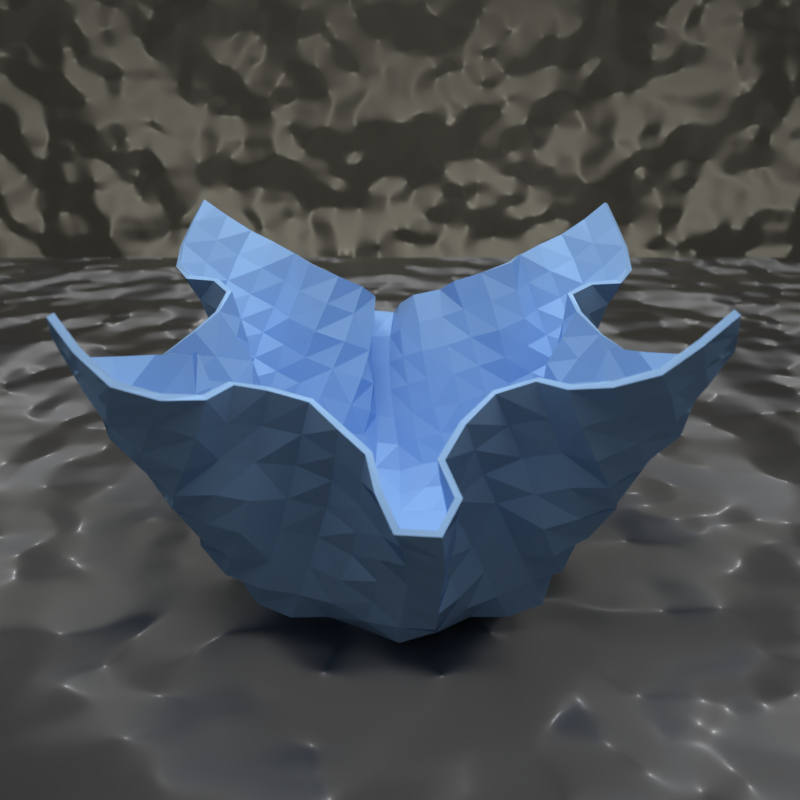 # Source: ClothBowl.blend  (saved by Blender 2.77.0; exported with 4.5.12 LTS)
import bpy
from mathutils import Matrix  # noqa: F401  (used for matrix-valued properties, if any)

bpy.ops.wm.read_factory_settings(use_empty=True)
scene = bpy.context.scene
scene.name = 'Scene'

# ---- collections
col_collection_1 = bpy.data.collections.new('Collection 1'); scene.collection.children.link(col_collection_1)
col_collection_10 = bpy.data.collections.new('Collection 10'); scene.collection.children.link(col_collection_10)
col_collection_11 = bpy.data.collections.new('Collection 11'); scene.collection.children.link(col_collection_11)
col_collection_11.hide_render = True
col_collection_11.hide_viewport = True

# ---- materials (node trees are filled in below, after node groups)
mat_material_001 = bpy.data.materials.new('Material.001')
mat_material_001.alpha_threshold = 0.0
mat_material_001.roughness = 0.5
mat_material_003 = bpy.data.materials.new('Material.003')
mat_material_003.alpha_threshold = 0.0
mat_material_003.roughness = 0.5
mat_material_002 = bpy.data.materials.new('Material.002')
mat_material_002.alpha_threshold = 0.0
mat_material_002.roughness = 0.5
mat_material = bpy.data.materials.new('Material')
mat_material.alpha_threshold = 0.0
mat_material.roughness = 0.5

# ---- material node trees
mat_material_001.use_nodes = True; mat_material_001.node_tree.nodes.clear()
_N = mat_material_001.node_tree.nodes; _L = mat_material_001.node_tree.links
n0 = _N.new('ShaderNodeOutputMaterial'); n0.name = 'Material Output'; n0.location = (460, 300)
n1 = _N.new('ShaderNodeBsdfDiffuse'); n1.name = 'Diffuse BSDF'; n1.location = (10, 300)
n2 = _N.new('ShaderNodeBsdfAnisotropic'); n2.name = 'Glossy BSDF'; n2.location = (8, 165)
n2.distribution = 'GGX'
n2.inputs[1].default_value = 0.0
n3 = _N.new('ShaderNodeMixShader'); n3.name = 'Mix Shader'; n3.location = (240, 286)
n4 = _N.new('ShaderNodeFresnel'); n4.name = 'Fresnel'; n4.location = (12, 405)
n4.inputs[0].default_value = 1.45
n5 = _N.new('ShaderNodeCombineColor'); n5.name = 'Combine RGB'; n5.location = (-335, 244)
n5.inputs[0].default_value = 0.3
n5.inputs[1].default_value = 0.5
n5.inputs[2].default_value = 0.8
_L.new(n1.outputs[0], n3.inputs[1])
_L.new(n3.outputs[0], n0.inputs[0])
_L.new(n4.outputs[0], n3.inputs[0])
_L.new(n2.outputs[0], n3.inputs[2])
_L.new(n5.outputs[0], n1.inputs[0])
_L.new(n5.outputs[0], n2.inputs[0])
n0.is_active_output = True
mat_material_003.use_nodes = True; mat_material_003.node_tree.nodes.clear()
_N = mat_material_003.node_tree.nodes; _L = mat_material_003.node_tree.links
n0 = _N.new('ShaderNodeTexCoord'); n0.name = 'Texture Coordinate'; n0.location = (-955, 333)
n1 = _N.new('ShaderNodeBsdfDiffuse'); n1.name = 'Diffuse BSDF'; n1.location = (418, 291)
n1.inputs[0].default_value = (1.0, 0.9365, 0.7604, 1.0)
n2 = _N.new('ShaderNodeOutputMaterial'); n2.name = 'Material Output'; n2.location = (868, 295)
n3 = _N.new('ShaderNodeTexNoise'); n3.name = 'Noise Texture'; n3.location = (653, 114)
n3.inputs[2].default_value = 10.0
n4 = _N.new('ShaderNodeDisplacement'); n4.name = 'Displacement'; n4.location = (0, 0)
n4.inputs[1].default_value = 0.0
n4.inputs[2].default_value = 0.1
_L.new(n1.outputs[0], n2.inputs[0])
_L.new(n3.outputs[0], n4.inputs[0])
_L.new(n4.outputs[0], n2.inputs[2])
n2.is_active_output = True
mat_material_002.use_nodes = True; mat_material_002.node_tree.nodes.clear()
_N = mat_material_002.node_tree.nodes; _L = mat_material_002.node_tree.links
n0 = _N.new('ShaderNodeTexCoord'); n0.name = 'Texture Coordinate'; n0.location = (-955, 333)
n1 = _N.new('ShaderNodeBsdfDiffuse'); n1.name = 'Diffuse BSDF'; n1.location = (418, 291)
n1.inputs[0].default_value = (1.0, 1.0, 1.0, 1.0)
n2 = _N.new('ShaderNodeOutputMaterial'); n2.name = 'Material Output'; n2.location = (868, 295)
n3 = _N.new('ShaderNodeFresnel'); n3.name = 'Fresnel'; n3.location = (421, 405)
n3.inputs[0].default_value = 1.45
n4 = _N.new('ShaderNodeBsdfAnisotropic'); n4.name = 'Glossy BSDF'; n4.location = (410, 140)
n4.distribution = 'GGX'
n4.inputs[1].default_value = 0.4472
n5 = _N.new('ShaderNodeTexNoise'); n5.name = 'Noise Texture'; n5.location = (653, 114)
n5.inputs[2].default_value = 10.0
n6 = _N.new('ShaderNodeMixShader'); n6.name = 'Mix Shader'; n6.location = (648, 281)
n7 = _N.new('ShaderNodeDisplacement'); n7.name = 'Displacement'; n7.location = (0, 0)
n7.inputs[1].default_value = 0.0
n7.inputs[2].default_value = 0.1
_L.new(n1.outputs[0], n6.inputs[1])
_L.new(n6.outputs[0], n2.inputs[0])
_L.new(n4.outputs[0], n6.inputs[2])
_L.new(n5.outputs[0], n7.inputs[0])
_L.new(n7.outputs[0], n2.inputs[2])
n2.is_active_output = True
mat_material.use_nodes = True; mat_material.node_tree.nodes.clear()
_N = mat_material.node_tree.nodes; _L = mat_material.node_tree.links
n0 = _N.new('ShaderNodeOutputMaterial'); n0.name = 'Material Output'; n0.location = (300, 300)
n1 = _N.new('ShaderNodeEmission'); n1.name = 'Emission'; n1.location = (10, 300)
n1.inputs[0].default_value = (0.8, 0.8, 0.8, 1.0)
n1.inputs[1].default_value = 3.0
_L.new(n1.outputs[0], n0.inputs[0])
n0.is_active_output = True

# ---- world
world_world = bpy.data.worlds.new('World'); scene.world = world_world
world_world.color = (0.05088, 0.05088, 0.05088)
world_world.use_sun_shadow = False
world_world.sun_shadow_jitter_overblur = 0.0
world_world.cycles.sampling_method = 'MANUAL'

# ---- cameras
cam_camera = bpy.data.cameras.new('Camera')
cam_camera.lens = 35.0
cam_camera.sensor_width = 32.0
cam_camera.sensor_height = 18.0
cam_camera.display_size = 0.02
cam_camera.dof.use_dof = True
cam_camera.dof.focus_distance = 0.0
cam_camera.dof.aperture_fstop = 0.035
cam_camera.dof.aperture_blades = 6

# ---- meshes
me_plane = bpy.data.meshes.new('Plane')
me_plane.from_pydata([(-39.27, -39.79, -32.77), (41.13, -39.06, -32.29), (-41.27, 39.02, -32.35), (39.45, 39.74, -32.69), (-43.92, 30.78, -25.34), (-40.89, 21.15, -20.77), (-31.15, 16.52, -19.93), (-34.99, 7.439, -15.28), (-44.01, 5.483, -9.641), (-44.85, -4.256, -9.379), (-35.86, -6.878, -15.9), (-31.27, -15.51, -20.54), (-39.64, -21.89, -21.49), (-42.46, -31.78, -25.65), (-30.44, -41.74, -26.14), (-20.6, -37.07, -22.47), (-12.41, -31.34, -19.6), (-5.627, -38.49, -13.61), (-4.989, -47.45, -7.849), (3.089, -42.27, -10.88), (7.992, -34.49, -15.98), (17.07, -31.09, -19.95), (23.54, -38.41, -21.64), (33.56, -42.61, -24.98), (43.64, -30.83, -25.41), (40.56, -21.21, -20.86), (30.96, -16.6, -19.94), (34.77, -7.53, -15.4), (43.82, -5.507, -9.75), (44.61, 4.22, -9.573), (35.62, 6.928, -16.0), (31.1, 15.59, -20.6), (39.61, 21.82, -21.45), (42.56, 31.74, -25.56), (30.54, 41.72, -26.12), (20.61, 37.16, -22.5), (12.19, 31.34, -19.61), (6.07, 38.79, -13.46), (6.5, 47.63, -7.593), (-1.048, 42.55, -10.72), (-8.666, 36.95, -15.31), (-15.84, 31.11, -20.32), (-23.51, 37.35, -22.26), (-33.33, 42.22, -25.23), (-34.95, -35.38, -17.52), (-36.89, -26.63, -11.26), (-29.31, -18.54, -9.478), (-30.29, -8.471, -5.817), (-38.27, -4.411, 0.1182), (-37.78, 5.066, 0.0492), (-29.26, 9.244, -5.33), (-30.34, 19.03, -8.605), (-38.58, 26.13, -10.57), (-37.25, 35.14, -16.88), (-25.31, -35.56, -11.94), (-29.85, -30.26, -2.729), (-29.24, -20.69, 1.966), (-25.54, -11.18, 4.45), (-32.06, -3.832, 9.864), (-32.12, 4.444, 10.1), (-25.8, 11.95, 5.458), (-31.24, 20.59, 2.899), (-31.66, 30.28, -2.172), (-27.49, 35.68, -11.46), (-16.77, -28.72, -9.147), (-20.3, -29.02, 1.942), (-24.4, -24.63, 11.78), (-24.38, -15.1, 15.29), (-26.96, -5.379, 19.73), (-27.72, 5.393, 20.42), (-24.48, 15.2, 16.57), (-25.29, 24.74, 11.98), (-21.92, 28.66, 1.792), (-19.35, 28.44, -9.559), (-7.1, -31.95, -4.102), (-10.59, -27.25, 5.949), (-14.81, -24.41, 16.41), (-17.47, -17.39, 24.39), (-17.44, -5.839, 25.72), (-17.42, 5.798, 25.77), (-17.29, 17.15, 23.56), (-15.47, 24.62, 16.27), (-12.46, 27.25, 5.317), (-9.899, 30.97, -5.41), (-5.662, -41.47, 2.105), (-5.294, -35.23, 11.92), (-5.522, -27.64, 20.59), (-5.81, -17.44, 25.56), (-5.86, -5.864, 26.22), (-5.876, 5.782, 26.22), (-5.917, 17.37, 25.67), (-5.223, 26.84, 19.47), (-3.155, 31.6, 9.476), (-1.451, 36.08, -1.12), (2.404, -36.02, -1.198), (3.172, -31.05, 9.295), (5.133, -26.71, 19.35), (5.831, -17.46, 25.6), (5.788, -5.847, 26.22), (5.77, 5.801, 26.22), (5.721, 17.41, 25.68), (5.53, 27.51, 20.69), (5.489, 35.1, 11.97), (6.419, 41.41, 2.245), (9.415, -29.07, -5.776), (11.99, -25.8, 5.068), (15.31, -24.41, 16.15), (17.26, -17.16, 23.54), (17.38, -5.844, 25.78), (17.38, 5.772, 25.56), (17.31, 17.44, 24.44), (14.6, 24.18, 16.3), (10.39, 26.85, 5.807), (7.095, 31.96, -4.103), (19.8, -29.52, -8.777), (22.57, -29.25, 2.475), (26.28, -24.58, 12.43), (24.4, -15.17, 16.5), (27.62, -5.48, 20.34), (26.77, 5.261, 19.6), (24.12, 14.99, 15.3), (24.23, 24.58, 11.74), (20.15, 28.99, 1.905), (16.66, 28.75, -9.194), (27.79, -36.52, -10.99), (31.61, -30.33, -2.059), (30.54, -21.26, 2.806), (25.6, -11.97, 5.363), (31.92, -4.501, 10.0), (32.02, 3.871, 9.769), (25.39, 11.15, 4.41), (29.09, 20.67, 1.932), (29.75, 30.22, -2.738), (25.28, 35.53, -11.97), (37.16, -35.18, -16.8), (38.27, -26.22, -10.67), (30.02, -19.13, -8.623), (29.06, -9.294, -5.422), (37.58, -5.082, -0.05789), (38.1, 4.382, -0.04961), (30.09, 8.487, -5.895), (29.17, 18.56, -9.52), (36.81, 26.59, -11.25), (34.99, 35.33, -17.49), (-40.96, -35.78, -29.19), (37.85, -40.99, -28.56), (41.11, 35.78, -29.11), (-37.82, 40.89, -28.68), (-42.83, 34.95, -28.6), (-43.93, 25.92, -22.15), (-35.25, 19.73, -20.88), (-31.86, 11.39, -18.18), (-39.14, 5.385, -12.83), (-46.83, 0.8758, -7.483), (-40.22, -4.944, -12.84), (-32.6, -10.73, -18.2), (-34.18, -19.88, -21.53), (-42.55, -26.8, -22.65), (-35.14, -40.92, -29.46), (-25.26, -40.22, -23.97), (-17.4, -32.27, -21.71), (-8.448, -34.5, -16.74), (-7.624, -43.08, -10.65), (0.7424, -46.47, -7.595), (4.371, -37.78, -14.03), (11.87, -31.27, -18.43), (21.11, -33.12, -21.55), (28.25, -41.58, -22.83), (42.62, -35.03, -28.61), (43.64, -25.95, -22.23), (34.91, -19.81, -21.0), (31.66, -11.42, -18.21), (38.96, -5.378, -12.94), (46.63, -0.8752, -7.618), (39.95, 4.858, -13.0), (32.34, 10.8, -18.3), (34.14, 19.85, -21.54), (42.53, 26.73, -22.6), (35.34, 41.01, -29.33), (25.34, 40.17, -24.02), (17.24, 32.47, -21.72), (8.234, 34.49, -16.73), (8.667, 43.07, -10.49), (0.7358, 46.89, -7.271), (-3.39, 38.7, -13.6), (-11.2, 33.05, -18.27), (-21.28, 31.98, -22.2), (-28.04, 40.88, -23.23), (-35.54, 38.82, -21.05), (-32.94, -38.71, -21.85), (-37.03, -31.69, -13.75), (-34.22, -21.63, -10.02), (-27.94, -13.38, -7.868), (-33.59, -5.093, -3.269), (-40.61, 0.4784, 2.236), (-32.85, 5.285, -3.042), (-27.83, 13.89, -7.557), (-35.67, 21.24, -9.358), (-38.9, 31.03, -13.1), (-25.33, 36.66, -16.78), (-22.83, -36.42, -17.13), (-27.85, -33.56, -7.093), (-31.23, -25.82, 0.3964), (-26.06, -16.54, 3.182), (-27.85, -6.354, 6.737), (-34.49, 0.1521, 12.03), (-27.6, 6.704, 7.213), (-27.05, 16.63, 3.726), (-32.63, 25.51, 1.023), (-29.81, 33.71, -6.497), (-17.88, 29.81, -15.02), (-14.54, -29.73, -14.43), (-18.69, -28.99, -3.656), (-22.42, -27.61, 7.184), (-24.16, -20.23, 14.07), (-24.16, -9.455, 16.66), (-28.52, -0.1379, 22.06), (-25.58, 10.22, 17.96), (-25.47, 20.01, 14.74), (-23.41, 27.72, 7.344), (-20.82, 28.46, -3.924), (-9.037, 33.86, -10.39), (-6.174, -35.18, -8.859), (-8.636, -29.43, 0.9144), (-12.65, -25.61, 11.14), (-16.8, -22.46, 21.57), (-17.47, -11.67, 25.76), (-17.53, -0.002425, 26.23), (-17.54, 11.64, 25.45), (-17.05, 22.68, 21.68), (-13.94, 25.99, 10.81), (-11.09, 28.83, -0.1221), (-0.9173, 38.94, -6.166), (-5.535, -44.56, -2.827), (-5.503, -38.3, 6.982), (-5.17, -32.07, 16.81), (-5.777, -23.11, 24.27), (-5.842, -11.68, 26.22), (-5.868, -0.0419, 26.22), (-5.887, 11.6, 26.22), (-5.471, 22.08, 22.74), (-4.02, 29.19, 14.7), (-2.233, 33.62, 4.096), (6.619, 44.54, -2.658), (2.131, -38.81, -6.298), (2.932, -33.55, 4.045), (3.866, -28.61, 14.53), (5.69, -22.89, 23.51), (5.798, -11.67, 26.22), (5.78, -0.0224, 26.22), (5.749, 11.62, 26.22), (5.701, 23.09, 24.5), (5.247, 31.83, 16.78), (6.02, 38.19, 7.07), (6.339, 35.36, -8.768), (8.671, -31.81, -10.86), (10.47, -27.06, -0.4143), (13.65, -25.03, 10.6), (17.08, -22.65, 21.56), (17.43, -11.68, 25.6), (17.44, -0.00941, 26.24), (17.33, 11.58, 25.15), (16.62, 22.44, 21.52), (12.45, 25.14, 10.97), (8.489, 29.22, 0.8392), (14.43, 29.74, -14.48), (18.53, -29.86, -14.45), (21.0, -29.94, -3.094), (24.64, -27.42, 7.623), (25.7, -20.03, 14.85), (25.35, -10.16, 17.71), (28.38, 0.08524, 21.97), (23.86, 9.337, 16.65), (24.03, 20.22, 14.03), (22.25, 27.59, 7.155), (18.6, 28.95, -3.709), (22.81, 36.46, -17.15), (25.41, -37.65, -16.18), (30.08, -34.17, -6.168), (32.57, -25.51, 1.054), (26.74, -16.94, 3.662), (27.4, -6.718, 7.089), (34.31, -0.1693, 11.9), (27.75, 6.339, 6.678), (25.91, 16.52, 3.143), (31.13, 25.8, 0.3927), (27.77, 33.53, -7.096), (32.99, 38.69, -21.8), (35.6, -39.01, -20.89), (38.7, -31.05, -13.13), (35.18, -21.43, -9.496), (27.7, -14.0, -7.569), (32.66, -5.323, -3.158), (40.43, -0.4927, 2.108), (33.39, 5.083, -3.39), (27.76, 13.42, -7.927), (34.09, 21.62, -10.03), (37.03, 31.65, -13.71), (-38.86, -33.72, -21.51), (-38.13, -24.65, -16.6), (-30.25, -16.85, -14.97), (-32.93, -7.895, -10.98), (-41.27, -3.703, -4.821), (-40.72, 4.5, -4.943), (-31.94, 8.58, -10.45), (-30.9, 17.61, -14.22), (-39.56, 24.13, -15.95), (-40.83, 32.89, -20.88), (-30.45, -35.74, -14.59), (-33.38, -28.59, -7.047), (-29.3, -19.57, -3.747), (-27.77, -9.78, -0.7433), (-34.82, -3.658, 4.74), (-34.61, 4.164, 4.843), (-27.56, 10.73, 0.0385), (-30.83, 19.8, -2.856), (-35.18, 28.2, -6.326), (-32.8, 36.17, -13.76), (-21.78, -31.04, -11.0), (-25.16, -29.87, -0.2427), (-26.96, -22.95, 6.82), (-25.04, -13.25, 9.809), (-28.47, -3.503, 14.43), (-28.84, 3.983, 14.88), (-25.16, 13.58, 11.02), (-28.54, 22.71, 7.6), (-26.57, 29.97, 0.08121), (-24.21, 30.89, -11.02), (-11.47, -29.22, -6.81), (-15.83, -26.51, 3.636), (-20.11, -23.86, 14.13), (-21.43, -16.24, 20.17), (-22.95, -5.788, 23.95), (-22.5, 5.519, 22.97), (-22.93, 16.99, 22.05), (-20.35, 24.51, 14.28), (-17.24, 27.0, 3.343), (-14.39, 29.69, -7.612), (-7.4, -36.79, -0.883), (-7.068, -30.85, 8.868), (-10.18, -25.59, 17.76), (-11.6, -17.37, 24.95), (-11.67, -5.862, 26.22), (-11.7, 5.776, 26.22), (-11.76, 17.43, 25.39), (-10.3, 24.98, 17.33), (-7.293, 29.17, 7.152), (-5.097, 33.05, -3.598), (-0.8373, -39.26, 1.365), (-0.4629, -33.66, 11.54), (0.1461, -28.47, 21.95), (-0.01171, -17.52, 26.08), (-0.03662, -5.856, 26.22), (-0.05231, 5.791, 26.22), (-0.1101, 17.46, 26.09), (-0.1636, 28.41, 21.99), (0.821, 33.83, 11.74), (1.708, 39.51, 1.613), (5.467, -32.51, -3.714), (6.918, -27.99, 6.912), (10.3, -24.99, 17.3), (11.66, -17.46, 25.22), (11.61, -5.84, 26.22), (11.58, 5.803, 26.22), (11.55, 17.43, 25.58), (9.817, 25.03, 17.63), (7.025, 30.51, 8.836), (7.907, 36.68, -0.7985), (14.42, -27.88, -7.594), (17.53, -26.54, 3.549), (20.87, -25.07, 14.56), (22.89, -16.87, 22.0), (22.48, -5.669, 22.97), (22.94, 5.677, 23.98), (21.19, 16.2, 20.18), (19.95, 23.78, 14.08), (15.73, 26.4, 3.548), (11.33, 29.1, -6.884), (24.2, -31.98, -10.39), (26.87, -30.34, 0.3729), (30.1, -22.77, 8.426), (25.03, -13.6, 10.93), (28.63, -4.05, 14.78), (28.45, 3.429, 14.34), (24.98, 13.37, 9.773), (26.79, 22.94, 6.773), (25.06, 29.88, -0.2368), (21.66, 31.06, -11.05), (32.96, -36.49, -13.52), (35.02, -28.28, -6.301), (30.49, -20.01, -2.884), (27.4, -10.78, -0.04533), (34.41, -4.231, 4.743), (34.68, 3.616, 4.601), (27.59, 9.77, -0.7987), (29.15, 19.56, -3.784), (33.3, 28.56, -7.052), (30.42, 35.67, -14.59), (40.63, -32.94, -20.9), (39.2, -24.17, -16.04), (30.67, -17.78, -14.25), (31.78, -8.595, -10.52), (40.52, -4.546, -5.053), (41.06, 3.605, -5.001), (32.68, 7.942, -11.07), (30.08, 16.89, -15.02), (38.06, 24.62, -16.59), (38.92, 33.68, -21.46), (39.25, 29.39, -18.6), (34.02, 20.76, -15.79), (30.01, 12.24, -13.16), (36.74, 4.97, -8.145), (42.88, -0.6538, -3.173), (35.77, -5.442, -8.077), (29.68, -12.61, -12.87), (34.72, -20.54, -15.23), (40.62, -28.74, -18.11), (39.08, -36.92, -24.61), (32.47, 32.48, -10.18), (32.3, 23.82, -4.957), (26.76, 15.11, -2.445), (30.95, 5.825, 1.844), (36.7, -0.294, 6.58), (30.38, -6.274, 2.112), (27.22, -15.4, -1.938), (33.53, -23.75, -4.417), (34.45, -32.6, -9.455), (30.65, -38.66, -18.4), (22.99, 30.87, -5.585), (27.13, 27.07, 4.421), (25.04, 18.19, 8.657), (26.3, 8.122, 11.9), (31.42, -0.1272, 16.97), (26.73, -8.309, 12.65), (26.16, -18.55, 9.231), (28.61, -27.2, 4.959), (24.95, -31.69, -4.957), (22.47, -32.63, -15.91), (13.5, 27.67, -1.678), (17.85, 25.18, 8.828), (22.06, 22.04, 19.45), (21.0, 10.58, 21.5), (23.08, -0.09547, 24.71), (21.71, -11.09, 21.57), (22.44, -22.03, 19.34), (19.18, -25.99, 9.066), (15.92, -27.33, -1.991), (13.28, -29.65, -13.02), (6.503, 33.61, 3.938), (8.28, 28.41, 13.15), (10.82, 21.95, 21.97), (11.64, 11.61, 26.22), (11.6, -0.01643, 26.22), (11.61, -11.67, 26.22), (11.2, -22.21, 21.77), (8.72, -26.73, 11.98), (6.166, -30.39, 1.658), (5.126, -35.12, -8.91), (1.481, 36.44, 6.563), (0.07748, 31.56, 17.07), (-0.1357, 23.17, 24.85), (-0.06568, 11.61, 26.22), (-0.04406, -0.03249, 26.22), (-0.02498, -11.68, 26.22), (-0.002484, -23.23, 24.86), (0.01969, -31.41, 16.91), (-0.9606, -36.19, 6.312), (-0.1251, -42.52, -3.406), (-6.12, 31.16, 1.812), (-8.819, 27.13, 12.14), (-11.18, 21.91, 21.65), (-11.7, 11.6, 26.22), (-11.69, -0.04526, 26.22), (-11.69, -11.74, 26.22), (-11.0, -21.96, 21.95), (-8.777, -29.07, 13.32), (-6.134, -33.7, 3.882), (-7.151, -39.86, -5.825), (-15.77, 28.23, -2.153), (-18.77, 25.77, 8.82), (-22.33, 22.09, 19.29), (-21.96, 11.16, 21.63), (-23.19, 0.02235, 24.77), (-20.96, -10.53, 21.22), (-22.26, -22.08, 19.49), (-18.01, -25.25, 8.887), (-13.63, -27.82, -1.593), (-9.9, -31.8, -11.79), (-25.19, 30.43, -5.552), (-28.53, 27.19, 4.803), (-26.51, 18.37, 9.257), (-26.87, 8.308, 12.76), (-31.61, 0.1249, 17.11), (-26.34, -7.996, 11.95), (-25.19, -18.23, 8.69), (-27.25, -27.12, 4.442), (-23.08, -30.83, -5.589), (-19.48, -31.74, -16.31), (-34.47, 32.46, -9.603), (-33.94, 23.53, -4.292), (-27.42, 15.24, -1.912), (-30.56, 6.25, 2.222), (-36.89, 0.316, 6.713), (-31.11, -5.846, 1.94), (-26.94, -15.1, -2.394), (-32.43, -23.83, -4.941), (-32.51, -32.54, -10.19), (-27.91, -37.68, -19.46), (-40.85, 28.68, -18.05), (-35.2, 20.41, -15.1), (-29.84, 12.54, -12.85), (-35.95, 5.405, -7.967), (-43.09, 0.6729, -3.028), (-36.99, -5.001, -7.99), (-30.24, -12.19, -13.08), (-34.11, -20.78, -15.78), (-39.27, -29.43, -18.62), (-36.96, -37.33, -25.26), (27.93, 37.65, -19.47), (19.34, 31.87, -16.32), (9.808, 31.81, -11.8), (8.043, 39.86, -5.671), (1.488, 42.84, -3.153), (-4.49, 35.67, -8.755), (-13.09, 31.55, -12.97), (-22.41, 31.63, -16.5), (-30.48, 38.1, -18.74), (-39.12, 36.89, -24.7), (37.05, 37.27, -25.22)], [], [(528, 146, 3, 178), (527, 188, 43, 147), (526, 199, 42, 187), (525, 210, 41, 186), (524, 221, 40, 185), (523, 232, 39, 184), (522, 243, 38, 183), (521, 254, 37, 182), (520, 265, 36, 181), (519, 276, 35, 180), (518, 287, 34, 179), (517, 189, 44, 298), (516, 190, 45, 299), (515, 191, 46, 300), (514, 192, 47, 301), (513, 193, 48, 302), (512, 194, 49, 303), (511, 195, 50, 304), (510, 196, 51, 305), (509, 197, 52, 306), (508, 198, 53, 307), (507, 200, 54, 308), (506, 201, 55, 309), (505, 202, 56, 310), (504, 203, 57, 311), (503, 204, 58, 312), (502, 205, 59, 313), (501, 206, 60, 314), (500, 207, 61, 315), (499, 208, 62, 316), (498, 209, 63, 317), (497, 211, 64, 318), (496, 212, 65, 319), (495, 213, 66, 320), (494, 214, 67, 321), (493, 215, 68, 322), (492, 216, 69, 323), (491, 217, 70, 324), (490, 218, 71, 325), (489, 219, 72, 326), (488, 220, 73, 327), (487, 222, 74, 328), (486, 223, 75, 329), (485, 224, 76, 330), (484, 225, 77, 331), (483, 226, 78, 332), (482, 227, 79, 333), (481, 228, 80, 334), (480, 229, 81, 335), (479, 230, 82, 336), (478, 231, 83, 337), (477, 233, 84, 338), (476, 234, 85, 339), (475, 235, 86, 340), (474, 236, 87, 341), (473, 237, 88, 342), (472, 238, 89, 343), (471, 239, 90, 344), (470, 240, 91, 345), (469, 241, 92, 346), (468, 242, 93, 347), (467, 244, 94, 348), (466, 245, 95, 349), (465, 246, 96, 350), (464, 247, 97, 351), (463, 248, 98, 352), (462, 249, 99, 353), (461, 250, 100, 354), (460, 251, 101, 355), (459, 252, 102, 356), (458, 253, 103, 357), (457, 255, 104, 358), (456, 256, 105, 359), (455, 257, 106, 360), (454, 258, 107, 361), (453, 259, 108, 362), (452, 260, 109, 363), (451, 261, 110, 364), (450, 262, 111, 365), (449, 263, 112, 366), (448, 264, 113, 367), (447, 266, 114, 368), (446, 267, 115, 369), (445, 268, 116, 370), (444, 269, 117, 371), (443, 270, 118, 372), (442, 271, 119, 373), (441, 272, 120, 374), (440, 273, 121, 375), (439, 274, 122, 376), (438, 275, 123, 377), (437, 277, 124, 378), (436, 278, 125, 379), (435, 279, 126, 380), (434, 280, 127, 381), (433, 281, 128, 382), (432, 282, 129, 383), (431, 283, 130, 384), (430, 284, 131, 385), (429, 285, 132, 386), (428, 286, 133, 387), (427, 288, 134, 388), (426, 289, 135, 389), (425, 290, 136, 390), (424, 291, 137, 391), (423, 292, 138, 392), (422, 293, 139, 393), (421, 294, 140, 394), (420, 295, 141, 395), (419, 296, 142, 396), (418, 297, 143, 397), (417, 168, 24, 398), (416, 169, 25, 399), (415, 170, 26, 400), (414, 171, 27, 401), (413, 172, 28, 402), (412, 173, 29, 403), (411, 174, 30, 404), (410, 175, 31, 405), (409, 176, 32, 406), (408, 177, 33, 407), (297, 408, 407, 143), (142, 406, 408, 297), (406, 32, 177, 408), (296, 409, 406, 142), (141, 405, 409, 296), (405, 31, 176, 409), (295, 410, 405, 141), (140, 404, 410, 295), (404, 30, 175, 410), (294, 411, 404, 140), (139, 403, 411, 294), (403, 29, 174, 411), (293, 412, 403, 139), (138, 402, 412, 293), (402, 28, 173, 412), (292, 413, 402, 138), (137, 401, 413, 292), (401, 27, 172, 413), (291, 414, 401, 137), (136, 400, 414, 291), (400, 26, 171, 414), (290, 415, 400, 136), (135, 399, 415, 290), (399, 25, 170, 415), (289, 416, 399, 135), (134, 398, 416, 289), (398, 24, 169, 416), (288, 417, 398, 134), (23, 145, 417, 288), (145, 1, 168, 417), (286, 418, 397, 133), (132, 396, 418, 286), (396, 142, 297, 418), (285, 419, 396, 132), (131, 395, 419, 285), (395, 141, 296, 419), (284, 420, 395, 131), (130, 394, 420, 284), (394, 140, 295, 420), (283, 421, 394, 130), (129, 393, 421, 283), (393, 139, 294, 421), (282, 422, 393, 129), (128, 392, 422, 282), (392, 138, 293, 422), (281, 423, 392, 128), (127, 391, 423, 281), (391, 137, 292, 423), (280, 424, 391, 127), (126, 390, 424, 280), (390, 136, 291, 424), (279, 425, 390, 126), (125, 389, 425, 279), (389, 135, 290, 425), (278, 426, 389, 125), (124, 388, 426, 278), (388, 134, 289, 426), (277, 427, 388, 124), (22, 167, 427, 277), (167, 23, 288, 427), (275, 428, 387, 123), (122, 386, 428, 275), (386, 132, 286, 428), (274, 429, 386, 122), (121, 385, 429, 274), (385, 131, 285, 429), (273, 430, 385, 121), (120, 384, 430, 273), (384, 130, 284, 430), (272, 431, 384, 120), (119, 383, 431, 272), (383, 129, 283, 431), (271, 432, 383, 119), (118, 382, 432, 271), (382, 128, 282, 432), (270, 433, 382, 118), (117, 381, 433, 270), (381, 127, 281, 433), (269, 434, 381, 117), (116, 380, 434, 269), (380, 126, 280, 434), (268, 435, 380, 116), (115, 379, 435, 268), (379, 125, 279, 435), (267, 436, 379, 115), (114, 378, 436, 267), (378, 124, 278, 436), (266, 437, 378, 114), (21, 166, 437, 266), (166, 22, 277, 437), (264, 438, 377, 113), (112, 376, 438, 264), (376, 122, 275, 438), (263, 439, 376, 112), (111, 375, 439, 263), (375, 121, 274, 439), (262, 440, 375, 111), (110, 374, 440, 262), (374, 120, 273, 440), (261, 441, 374, 110), (109, 373, 441, 261), (373, 119, 272, 441), (260, 442, 373, 109), (108, 372, 442, 260), (372, 118, 271, 442), (259, 443, 372, 108), (107, 371, 443, 259), (371, 117, 270, 443), (258, 444, 371, 107), (106, 370, 444, 258), (370, 116, 269, 444), (257, 445, 370, 106), (105, 369, 445, 257), (369, 115, 268, 445), (256, 446, 369, 105), (104, 368, 446, 256), (368, 114, 267, 446), (255, 447, 368, 104), (20, 165, 447, 255), (165, 21, 266, 447), (253, 448, 367, 103), (102, 366, 448, 253), (366, 112, 264, 448), (252, 449, 366, 102), (101, 365, 449, 252), (365, 111, 263, 449), (251, 450, 365, 101), (100, 364, 450, 251), (364, 110, 262, 450), (250, 451, 364, 100), (99, 363, 451, 250), (363, 109, 261, 451), (249, 452, 363, 99), (98, 362, 452, 249), (362, 108, 260, 452), (248, 453, 362, 98), (97, 361, 453, 248), (361, 107, 259, 453), (247, 454, 361, 97), (96, 360, 454, 247), (360, 106, 258, 454), (246, 455, 360, 96), (95, 359, 455, 246), (359, 105, 257, 455), (245, 456, 359, 95), (94, 358, 456, 245), (358, 104, 256, 456), (244, 457, 358, 94), (19, 164, 457, 244), (164, 20, 255, 457), (242, 458, 357, 93), (92, 356, 458, 242), (356, 102, 253, 458), (241, 459, 356, 92), (91, 355, 459, 241), (355, 101, 252, 459), (240, 460, 355, 91), (90, 354, 460, 240), (354, 100, 251, 460), (239, 461, 354, 90), (89, 353, 461, 239), (353, 99, 250, 461), (238, 462, 353, 89), (88, 352, 462, 238), (352, 98, 249, 462), (237, 463, 352, 88), (87, 351, 463, 237), (351, 97, 248, 463), (236, 464, 351, 87), (86, 350, 464, 236), (350, 96, 247, 464), (235, 465, 350, 86), (85, 349, 465, 235), (349, 95, 246, 465), (234, 466, 349, 85), (84, 348, 466, 234), (348, 94, 245, 466), (233, 467, 348, 84), (18, 163, 467, 233), (163, 19, 244, 467), (231, 468, 347, 83), (82, 346, 468, 231), (346, 92, 242, 468), (230, 469, 346, 82), (81, 345, 469, 230), (345, 91, 241, 469), (229, 470, 345, 81), (80, 344, 470, 229), (344, 90, 240, 470), (228, 471, 344, 80), (79, 343, 471, 228), (343, 89, 239, 471), (227, 472, 343, 79), (78, 342, 472, 227), (342, 88, 238, 472), (226, 473, 342, 78), (77, 341, 473, 226), (341, 87, 237, 473), (225, 474, 341, 77), (76, 340, 474, 225), (340, 86, 236, 474), (224, 475, 340, 76), (75, 339, 475, 224), (339, 85, 235, 475), (223, 476, 339, 75), (74, 338, 476, 223), (338, 84, 234, 476), (222, 477, 338, 74), (17, 162, 477, 222), (162, 18, 233, 477), (220, 478, 337, 73), (72, 336, 478, 220), (336, 82, 231, 478), (219, 479, 336, 72), (71, 335, 479, 219), (335, 81, 230, 479), (218, 480, 335, 71), (70, 334, 480, 218), (334, 80, 229, 480), (217, 481, 334, 70), (69, 333, 481, 217), (333, 79, 228, 481), (216, 482, 333, 69), (68, 332, 482, 216), (332, 78, 227, 482), (215, 483, 332, 68), (67, 331, 483, 215), (331, 77, 226, 483), (214, 484, 331, 67), (66, 330, 484, 214), (330, 76, 225, 484), (213, 485, 330, 66), (65, 329, 485, 213), (329, 75, 224, 485), (212, 486, 329, 65), (64, 328, 486, 212), (328, 74, 223, 486), (211, 487, 328, 64), (16, 161, 487, 211), (161, 17, 222, 487), (209, 488, 327, 63), (62, 326, 488, 209), (326, 72, 220, 488), (208, 489, 326, 62), (61, 325, 489, 208), (325, 71, 219, 489), (207, 490, 325, 61), (60, 324, 490, 207), (324, 70, 218, 490), (206, 491, 324, 60), (59, 323, 491, 206), (323, 69, 217, 491), (205, 492, 323, 59), (58, 322, 492, 205), (322, 68, 216, 492), (204, 493, 322, 58), (57, 321, 493, 204), (321, 67, 215, 493), (203, 494, 321, 57), (56, 320, 494, 203), (320, 66, 214, 494), (202, 495, 320, 56), (55, 319, 495, 202), (319, 65, 213, 495), (201, 496, 319, 55), (54, 318, 496, 201), (318, 64, 212, 496), (200, 497, 318, 54), (15, 160, 497, 200), (160, 16, 211, 497), (198, 498, 317, 53), (52, 316, 498, 198), (316, 62, 209, 498), (197, 499, 316, 52), (51, 315, 499, 197), (315, 61, 208, 499), (196, 500, 315, 51), (50, 314, 500, 196), (314, 60, 207, 500), (195, 501, 314, 50), (49, 313, 501, 195), (313, 59, 206, 501), (194, 502, 313, 49), (48, 312, 502, 194), (312, 58, 205, 502), (193, 503, 312, 48), (47, 311, 503, 193), (311, 57, 204, 503), (192, 504, 311, 47), (46, 310, 504, 192), (310, 56, 203, 504), (191, 505, 310, 46), (45, 309, 505, 191), (309, 55, 202, 505), (190, 506, 309, 45), (44, 308, 506, 190), (308, 54, 201, 506), (189, 507, 308, 44), (14, 159, 507, 189), (159, 15, 200, 507), (149, 508, 307, 4), (5, 306, 508, 149), (306, 52, 198, 508), (150, 509, 306, 5), (6, 305, 509, 150), (305, 51, 197, 509), (151, 510, 305, 6), (7, 304, 510, 151), (304, 50, 196, 510), (152, 511, 304, 7), (8, 303, 511, 152), (303, 49, 195, 511), (153, 512, 303, 8), (9, 302, 512, 153), (302, 48, 194, 512), (154, 513, 302, 9), (10, 301, 513, 154), (301, 47, 193, 513), (155, 514, 301, 10), (11, 300, 514, 155), (300, 46, 192, 514), (156, 515, 300, 11), (12, 299, 515, 156), (299, 45, 191, 515), (157, 516, 299, 12), (13, 298, 516, 157), (298, 44, 190, 516), (144, 517, 298, 13), (0, 158, 517, 144), (158, 14, 189, 517), (276, 518, 179, 35), (133, 397, 518, 276), (397, 143, 287, 518), (265, 519, 180, 36), (123, 387, 519, 265), (387, 133, 276, 519), (254, 520, 181, 37), (113, 377, 520, 254), (377, 123, 265, 520), (243, 521, 182, 38), (103, 367, 521, 243), (367, 113, 254, 521), (232, 522, 183, 39), (93, 357, 522, 232), (357, 103, 243, 522), (221, 523, 184, 40), (83, 347, 523, 221), (347, 93, 232, 523), (210, 524, 185, 41), (73, 337, 524, 210), (337, 83, 221, 524), (199, 525, 186, 42), (63, 327, 525, 199), (327, 73, 210, 525), (188, 526, 187, 43), (53, 317, 526, 188), (317, 63, 199, 526), (148, 527, 147, 2), (4, 307, 527, 148), (307, 53, 188, 527), (287, 528, 178, 34), (143, 407, 528, 287), (407, 33, 146, 528)])
me_plane.materials.append(mat_material_001)
me_plane.use_remesh_preserve_volume = False
me_plane.use_remesh_preserve_attributes = False
me_plane.use_mirror_vertex_groups = False
me_plane.auto_texspace = False
me_plane.update()
me_plane_003 = bpy.data.meshes.new('Plane.003')
me_plane_003.from_pydata([(-0.01, -0.01, 0.0), (0.01, -0.01, 0.0), (-0.01, 0.01, 0.0), (0.01, 0.01, 0.0)], [], [(0, 1, 3, 2)])
me_plane_003.materials.append(mat_material_003)
me_plane_003.use_remesh_preserve_volume = False
me_plane_003.use_remesh_preserve_attributes = False
me_plane_003.use_mirror_vertex_groups = False
me_plane_003.update()
me_plane_002 = bpy.data.meshes.new('Plane.002')
me_plane_002.from_pydata([(-0.01, -0.01, 0.0), (0.01, -0.01, 0.0), (-0.01, 0.01, 0.0), (0.01, 0.01, 0.0)], [], [(0, 1, 3, 2)])
me_plane_002.materials.append(mat_material_002)
me_plane_002.use_remesh_preserve_volume = False
me_plane_002.use_remesh_preserve_attributes = False
me_plane_002.use_mirror_vertex_groups = False
me_plane_002.update()
me_plane_001 = bpy.data.meshes.new('Plane.001')
me_plane_001.from_pydata([(-0.01, -0.01, 0.0), (0.01, -0.01, 0.0), (-0.01, 0.01, 0.0), (0.01, 0.01, 0.0)], [], [(0, 1, 3, 2)])
me_plane_001.materials.append(mat_material)
me_plane_001.use_remesh_preserve_volume = False
me_plane_001.use_remesh_preserve_attributes = False
me_plane_001.use_mirror_vertex_groups = False
me_plane_001.update()
me_cylinder = bpy.data.meshes.new('Cylinder')
me_cylinder.from_pydata([(0.0, 50.0, -25.0), (14.34, 34.63, -25.0), (35.36, 35.36, -25.0), (34.63, 14.34, -25.0), (50.0, -2.186e-06, -25.0), (34.63, -14.34, -25.0), (35.36, -35.36, -25.0), (14.34, -34.63, -25.0), (7.55e-06, -50.0, -25.0), (-14.34, -34.63, -25.0), (-35.36, -35.36, -25.0), (-34.63, -14.34, -25.0), (-50.0, 5.962e-07, -25.0), (-34.63, 14.34, -25.0), (-35.36, 35.36, -25.0), (-14.34, 34.63, -25.0), (3.099e-06, 20.54, 34.45), (1.359e-06, 28.89, 30.27), (5.893, 14.23, 34.45), (8.288, 20.01, 30.27), (14.53, 14.53, 34.45), (20.43, 20.43, 30.27), (14.23, 5.893, 34.45), (20.01, 8.288, 30.27), (20.54, -4.768e-07, 34.45), (28.89, -1.062e-06, 30.27), (14.23, -5.893, 34.45), (20.01, -8.288, 30.27), (14.53, -14.53, 34.45), (20.43, -20.43, 30.27), (5.893, -14.23, 34.45), (8.288, -20.01, 30.27), (4.053e-06, -20.54, 34.45), (5.721e-06, -28.89, 30.27), (-5.893, -14.23, 34.45), (-8.288, -20.01, 30.27), (-14.53, -14.53, 34.45), (-20.43, -20.43, 30.27), (-14.23, -5.893, 34.45), (-20.01, -8.288, 30.27), (-20.54, 9.537e-07, 34.45), (-28.89, 5.458e-07, 30.27), (-14.23, 5.893, 34.45), (-20.01, 8.288, 30.27), (-14.53, 14.53, 34.45), (-20.43, 20.43, 30.27), (-5.893, 14.23, 34.45), (-8.288, 20.01, 30.27)], [], [(15, 47, 17, 0), (2, 21, 23, 3), (3, 23, 25, 4), (4, 25, 27, 5), (5, 27, 29, 6), (6, 29, 31, 7), (7, 31, 33, 8), (8, 33, 35, 9), (9, 35, 37, 10), (10, 37, 39, 11), (11, 39, 41, 12), (12, 41, 43, 13), (13, 43, 45, 14), (14, 45, 47, 15), (1, 19, 21, 2), (18, 16, 46, 44, 42, 40, 38, 36, 34, 32, 30, 28, 26, 24, 22, 20), (0, 1, 2, 3, 4, 5, 6, 7, 8, 9, 10, 11, 12, 13, 14, 15), (19, 17, 16, 18), (21, 19, 18, 20), (23, 21, 20, 22), (25, 23, 22, 24), (27, 25, 24, 26), (29, 27, 26, 28), (31, 29, 28, 30), (33, 31, 30, 32), (35, 33, 32, 34), (37, 35, 34, 36), (39, 37, 36, 38), (41, 39, 38, 40), (43, 41, 40, 42), (45, 43, 42, 44), (47, 45, 44, 46), (17, 47, 46, 16), (0, 17, 19, 1)])
me_cylinder.use_remesh_preserve_volume = False
me_cylinder.use_remesh_preserve_attributes = False
me_cylinder.use_mirror_vertex_groups = False
me_cylinder.update()

# ---- objects
ob_plane = bpy.data.objects.new('Plane', me_plane)
ob_focalpoint = bpy.data.objects.new('FocalPoint', None)
ob_plane_003 = bpy.data.objects.new('Plane.003', me_plane_003)
ob_plane_002 = bpy.data.objects.new('Plane.002', me_plane_002)
ob_camera = bpy.data.objects.new('Camera', cam_camera)
ob_plane_001 = bpy.data.objects.new('Plane.001', me_plane_001)
ob_cylinder = bpy.data.objects.new('Cylinder', me_cylinder)

# ---- transforms, parenting, visibility, modifiers, constraints
ob_plane.location = (0.0, 0.0, 26.22)
ob_plane.rotation_euler = (-2.687e-07, 3.142, -1.086e-14)
ob_plane.show_texture_space = True
ob_plane.lineart.crease_threshold = 0.0
_m = ob_plane.modifiers.new('Triangulate', 'TRIANGULATE')
_m = ob_plane.modifiers.new('Solidify', 'SOLIDIFY')
_m.thickness = 1.0
_m.nonmanifold_thickness_mode = 'FIXED'
_m.nonmanifold_merge_threshold = 0.0003
ob_focalpoint.location = (0.0, 0.0, 26.22)
ob_focalpoint.empty_display_size = 0.01
ob_focalpoint.empty_image_offset = (0.0, 0.0)
ob_focalpoint.lineart.crease_threshold = 0.0
ob_plane_003.location = (0.0, 264.9, -2.086)
ob_plane_003.rotation_euler = (1.571, -0.0, 0.0)
ob_plane_003.scale = (-2.479e+04, -2.479e+04, -2.479e+04)
ob_plane_003.lineart.crease_threshold = 0.0
ob_plane_002.location = (0.0, 0.0, 0.0)
ob_plane_002.scale = (-2.479e+04, -2.479e+04, -2.479e+04)
ob_plane_002.lineart.crease_threshold = 0.0
ob_camera.location = (0.0, -136.9, 87.87)
ob_camera.rotation_euler = (1.185, -0.0, 0.0)
ob_camera.scale = (460.8, 460.8, 460.8)
ob_camera.lineart.crease_threshold = 0.0
ob_plane_001.location = (0.0, 0.0, 173.2)
ob_plane_001.scale = (1.098e+04, 1.098e+04, 1064.0)
ob_plane_001.lineart.crease_threshold = 0.0
ob_cylinder.location = (0.0, 0.0, 25.0)
ob_cylinder.lineart.crease_threshold = 0.0
_m = ob_cylinder.modifiers.new('Collision', 'COLLISION')
cam_camera.dof.focus_object = ob_focalpoint

# ---- collection membership
col_collection_1.objects.link(ob_plane)
col_collection_10.objects.link(ob_focalpoint)
col_collection_10.objects.link(ob_plane_003)
col_collection_10.objects.link(ob_plane_002)
col_collection_10.objects.link(ob_camera)
col_collection_10.objects.link(ob_plane_001)
col_collection_11.objects.link(ob_cylinder)

# ---- scene / render settings (as saved in the file)
scene.camera = ob_camera
scene.frame_start = 1; scene.frame_end = 350; scene.frame_set(0)
scene.render.engine = 'CYCLES'
scene.render.resolution_y = 1920
scene.render.dither_intensity = 0.0
scene.render.use_border = True
scene.cycles.use_denoising = False
scene.cycles.samples = 128
scene.cycles.sampling_pattern = 'TABULATED_SOBOL'
scene.cycles.light_sampling_threshold = 0.0
scene.cycles.use_adaptive_sampling = False
scene.cycles.use_light_tree = False
scene.cycles.blur_glossy = 0.0
scene.cycles.sample_clamp_indirect = 0.0
scene.view_settings.view_transform = 'Standard'
bpy.context.view_layer.update()
